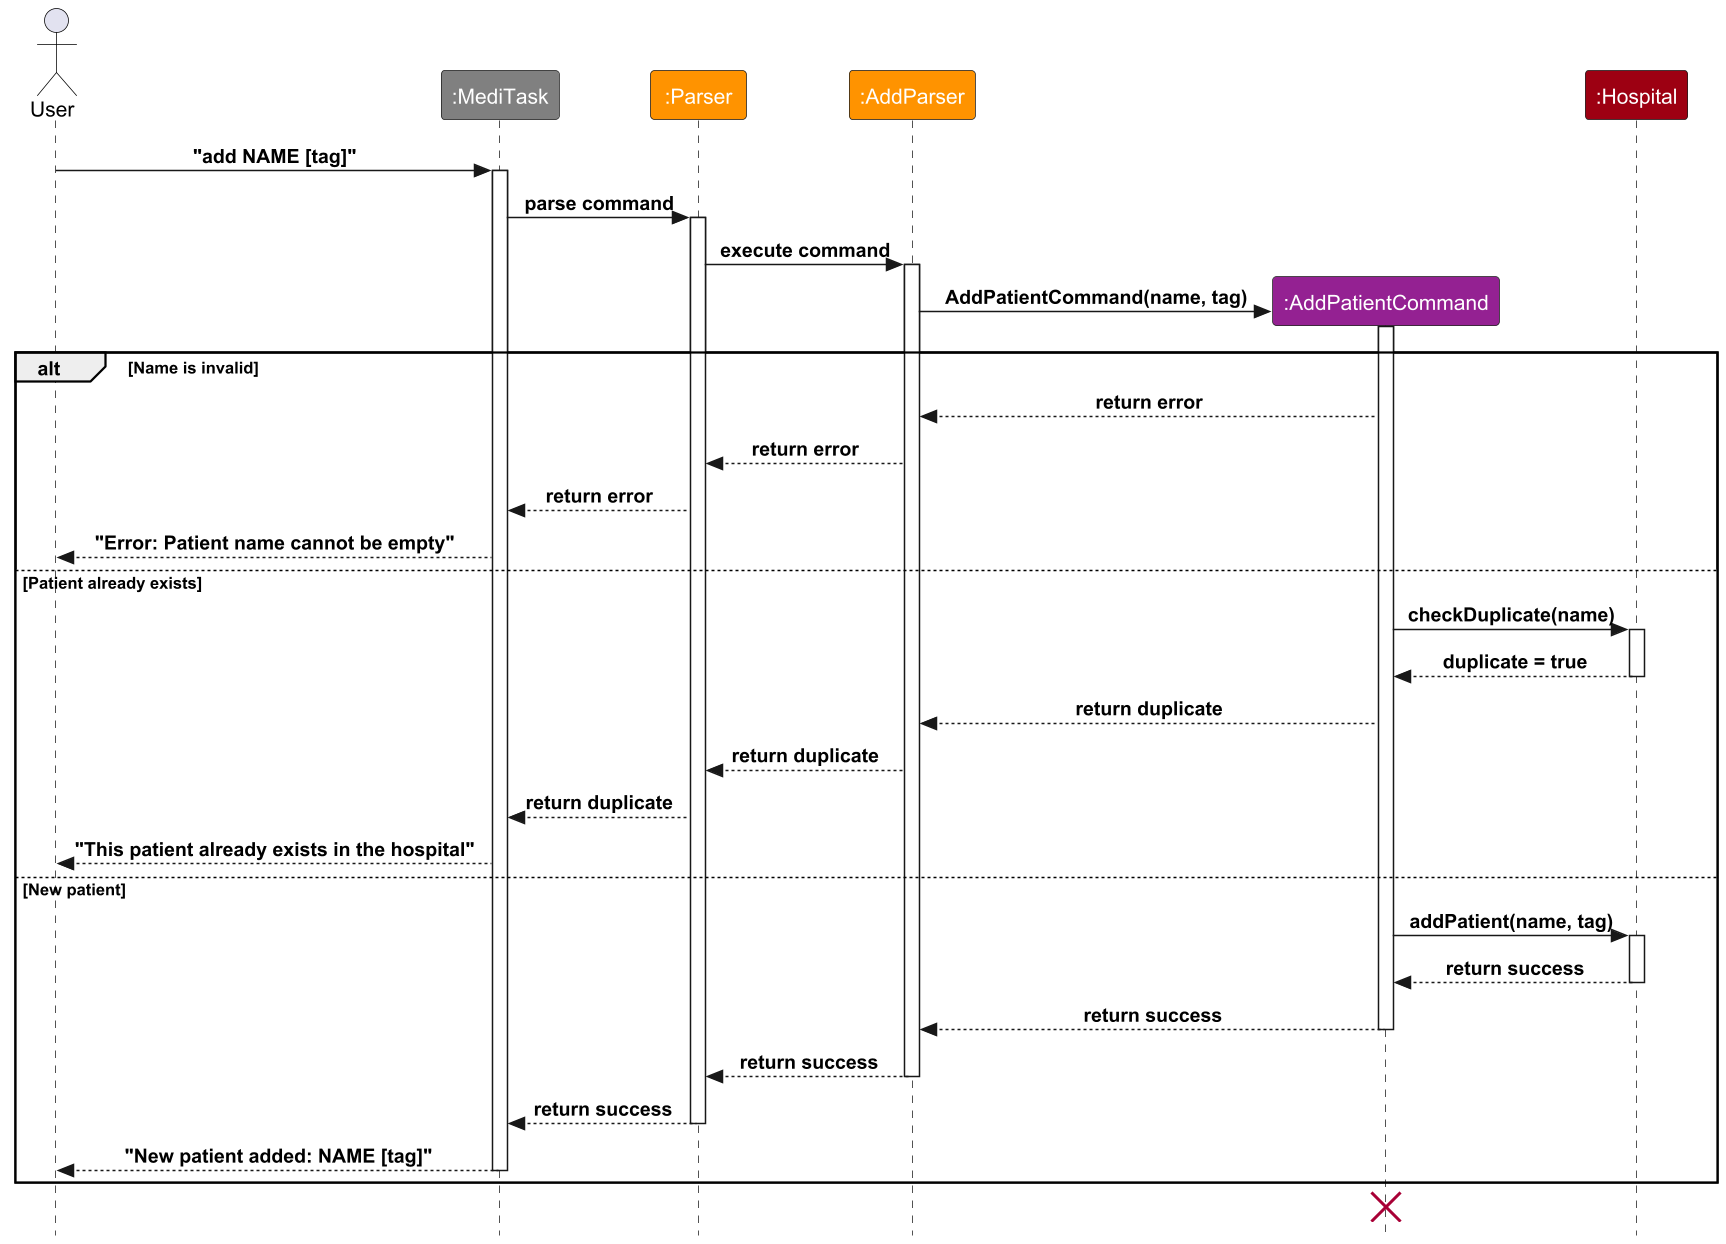

The diagram above was rendered by PlantUML. Its source (embedded in the PNG):
@startuml

!include style.puml
skinparam style strictuml

scale 1.5

actor User
participant ":MediTask" as MediTask MAIN_COLOR
participant ":Parser" as Parser PARSER_COLOR
participant ":AddParser" as AddParser PARSER_COLOR
participant ":AddPatientCommand" as AddPatientCommand COMMAND_COLOR
participant ":Hospital" as hospital DATA_COLOR

User -> MediTask : "add NAME [tag]"
activate MediTask
MediTask -> Parser : parse command
activate Parser
Parser -> AddParser : execute command

activate AddParser
create AddPatientCommand
AddParser -> AddPatientCommand : AddPatientCommand(name, tag)
activate AddPatientCommand

alt Name is invalid

    AddPatientCommand --> AddParser : return error
    AddParser --> Parser : return error
    Parser --> MediTask : return error
    MediTask --> User : "Error: Patient name cannot be empty"
else Patient already exists

    AddPatientCommand -> hospital : checkDuplicate(name)
    activate hospital
    hospital --> AddPatientCommand : duplicate = true
    deactivate hospital
    AddPatientCommand --> AddParser : return duplicate
    AddParser --> Parser : return duplicate
    Parser --> MediTask : return duplicate
    MediTask --> User : "This patient already exists in the hospital"
else New patient

    AddPatientCommand -> hospital : addPatient(name, tag)
    activate hospital
    hospital --> AddPatientCommand : return success
    deactivate hospital
    AddPatientCommand --> AddParser : return success
    deactivate AddPatientCommand
    AddParser --> Parser : return success
    deactivate AddParser
    Parser --> MediTask : return success
    deactivate Parser
    MediTask --> User : "New patient added: NAME [tag]"
    deactivate MediTask
end

destroy AddPatientCommand

@enduml